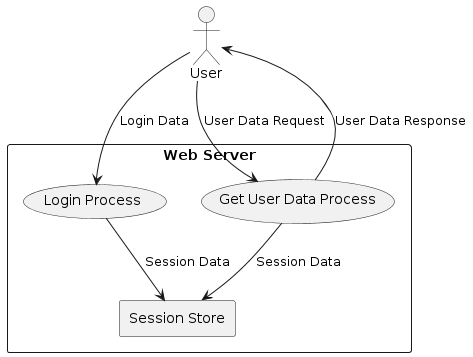

The diagram above was rendered by PlantUML. Its source (embedded in the PNG):
@startuml
actor User

rectangle "Web Server" {
    User --> (Login Process) : Login Data
    (Login Process) --> (Session Store) : Session Data
    User --> (Get User Data Process) : User Data Request
    (Get User Data Process) --> User : User Data Response
    (Get User Data Process) --> (Session Store) : Session Data
}

rectangle "Session Store" {
}
@enduml